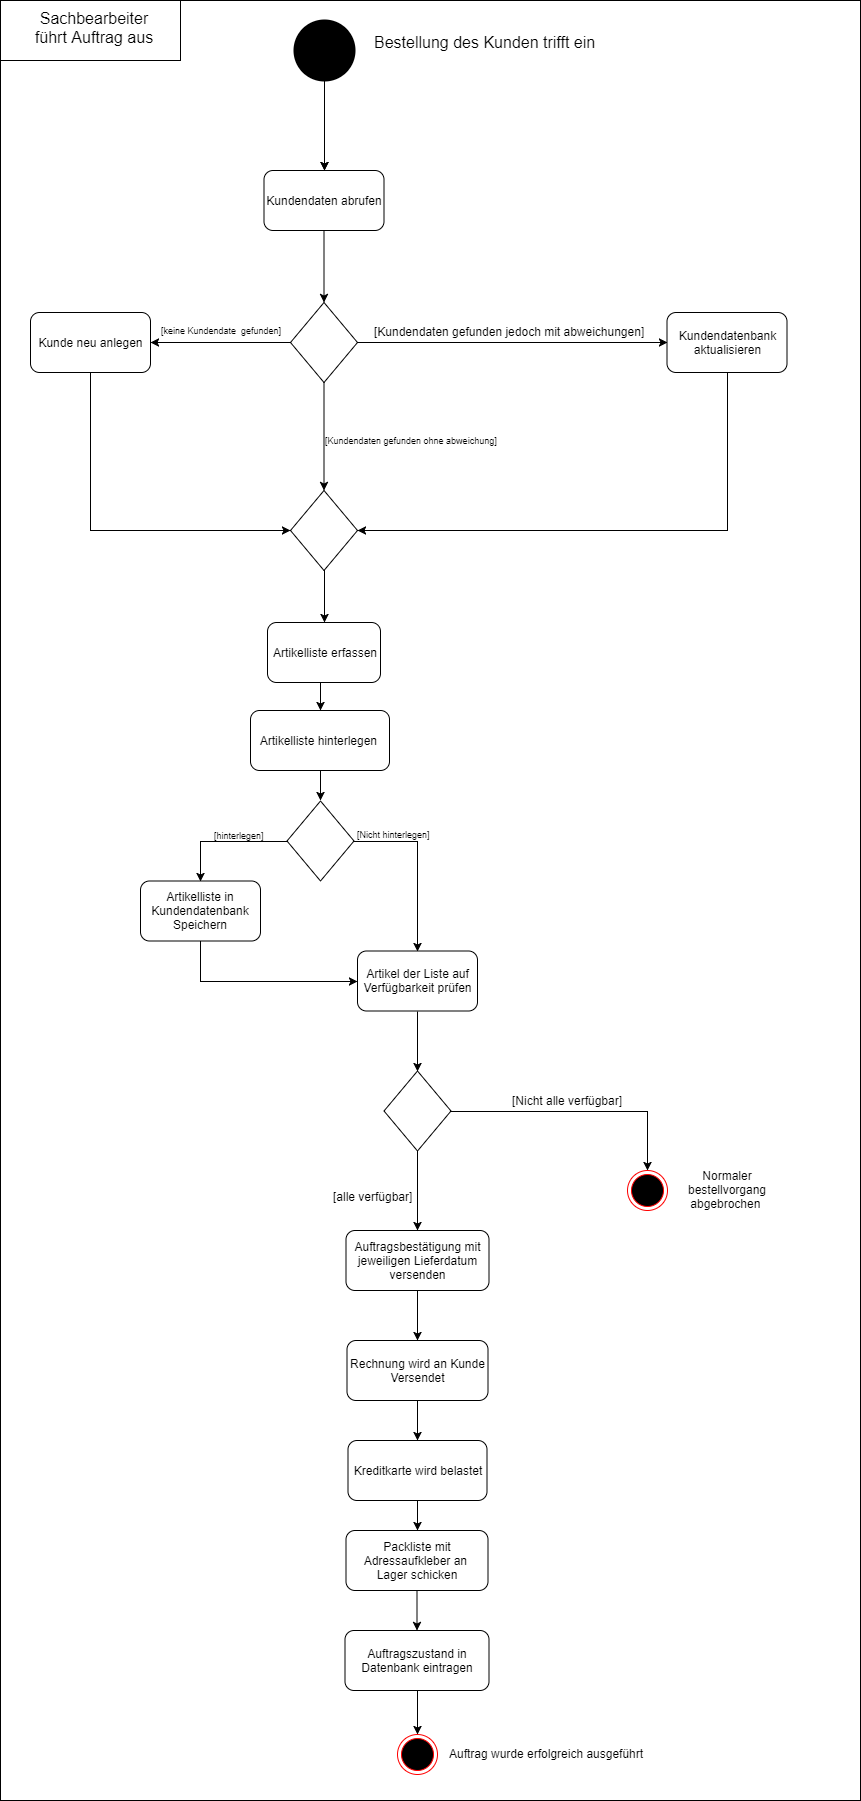

The diagram above was exported from draw.io. Its source (the exported page's mxGraphModel, read from the mxfile embedded in the PNG):
<mxGraphModel dx="1268" dy="1773" grid="1" gridSize="10" guides="1" tooltips="1" connect="1" arrows="1" fold="1" page="1" pageScale="1" pageWidth="827" pageHeight="1169" background="#ffffff" math="0" shadow="0">
  <root>
    <mxCell id="0" />
    <mxCell id="1" parent="0" />
    <mxCell id="96" value="" style="rounded=0;whiteSpace=wrap;html=1;fillColor=none;fontSize=12;" parent="1" vertex="1">
      <mxGeometry x="60" y="-40" width="860" height="1800" as="geometry" />
    </mxCell>
    <mxCell id="95" style="edgeStyle=orthogonalEdgeStyle;rounded=0;html=1;exitX=0.5;exitY=1;exitPerimeter=0;jettySize=auto;orthogonalLoop=1;fontSize=12;" parent="1" source="3" edge="1">
      <mxGeometry relative="1" as="geometry">
        <mxPoint x="384" y="130" as="targetPoint" />
      </mxGeometry>
    </mxCell>
    <mxCell id="3" value="" style="verticalLabelPosition=bottom;verticalAlign=top;html=1;strokeWidth=2;shape=mxgraph.flowchart.on-page_reference;fillColor=#000000;" parent="1" vertex="1">
      <mxGeometry x="353.5" y="-20" width="60" height="60" as="geometry" />
    </mxCell>
    <mxCell id="11" value="" style="edgeStyle=orthogonalEdgeStyle;rounded=0;html=1;jettySize=auto;orthogonalLoop=1;" parent="1" source="7" target="9" edge="1">
      <mxGeometry relative="1" as="geometry" />
    </mxCell>
    <mxCell id="7" value="Kundendaten abrufen" style="rounded=1;whiteSpace=wrap;html=1;fillColor=none;" parent="1" vertex="1">
      <mxGeometry x="323.5" y="130" width="120" height="60" as="geometry" />
    </mxCell>
    <mxCell id="21" value="[Kundendaten gefunden ohne abweichung]" style="edgeStyle=orthogonalEdgeStyle;rounded=0;html=1;jettySize=auto;orthogonalLoop=1;fontSize=9;" parent="1" source="9" target="14" edge="1">
      <mxGeometry x="0.0741" y="87" relative="1" as="geometry">
        <mxPoint as="offset" />
      </mxGeometry>
    </mxCell>
    <mxCell id="88" style="edgeStyle=orthogonalEdgeStyle;rounded=0;html=1;entryX=0;entryY=0.5;jettySize=auto;orthogonalLoop=1;fontSize=12;" parent="1" source="9" target="18" edge="1">
      <mxGeometry relative="1" as="geometry" />
    </mxCell>
    <mxCell id="9" value="" style="rhombus;whiteSpace=wrap;html=1;fillColor=none;" parent="1" vertex="1">
      <mxGeometry x="350" y="262" width="67" height="80" as="geometry" />
    </mxCell>
    <mxCell id="87" style="edgeStyle=orthogonalEdgeStyle;rounded=0;html=1;exitX=0.5;exitY=1;entryX=0;entryY=0.5;jettySize=auto;orthogonalLoop=1;fontSize=12;" parent="1" source="13" target="14" edge="1">
      <mxGeometry relative="1" as="geometry" />
    </mxCell>
    <mxCell id="13" value="Kunde neu anlegen" style="rounded=1;whiteSpace=wrap;html=1;fillColor=none;" parent="1" vertex="1">
      <mxGeometry x="90" y="272" width="120" height="60" as="geometry" />
    </mxCell>
    <mxCell id="52" style="edgeStyle=orthogonalEdgeStyle;rounded=0;html=1;entryX=0.5;entryY=0;jettySize=auto;orthogonalLoop=1;fontSize=9;" parent="1" source="14" target="49" edge="1">
      <mxGeometry relative="1" as="geometry" />
    </mxCell>
    <mxCell id="14" value="" style="rhombus;whiteSpace=wrap;html=1;fillColor=none;" parent="1" vertex="1">
      <mxGeometry x="350" y="450" width="67" height="80" as="geometry" />
    </mxCell>
    <mxCell id="16" value="" style="curved=1;endArrow=classic;html=1;entryX=1;entryY=0.5;exitX=0;exitY=0.5;" parent="1" source="9" target="13" edge="1">
      <mxGeometry width="50" height="50" relative="1" as="geometry">
        <mxPoint x="320" y="280" as="sourcePoint" />
        <mxPoint x="130" y="480" as="targetPoint" />
        <Array as="points" />
      </mxGeometry>
    </mxCell>
    <mxCell id="20" value="[keine Kundendate&amp;nbsp; gefunden]" style="text;html=1;resizable=0;points=[];align=center;verticalAlign=middle;labelBackgroundColor=#ffffff;rotation=0;fontSize=9;" parent="16" vertex="1" connectable="0">
      <mxGeometry x="0.1071" y="2" relative="1" as="geometry">
        <mxPoint x="7" y="-14.5" as="offset" />
      </mxGeometry>
    </mxCell>
    <mxCell id="89" style="edgeStyle=orthogonalEdgeStyle;rounded=0;html=1;exitX=0.5;exitY=1;entryX=1;entryY=0.5;jettySize=auto;orthogonalLoop=1;fontSize=12;" parent="1" source="18" target="14" edge="1">
      <mxGeometry relative="1" as="geometry" />
    </mxCell>
    <mxCell id="18" value="Kundendatenbank&lt;br&gt;aktualisieren&lt;br&gt;" style="rounded=1;whiteSpace=wrap;html=1;fillColor=none;" parent="1" vertex="1">
      <mxGeometry x="726.5" y="272" width="120" height="60" as="geometry" />
    </mxCell>
    <mxCell id="50" style="edgeStyle=orthogonalEdgeStyle;rounded=0;html=1;jettySize=auto;orthogonalLoop=1;fontSize=9;" parent="1" source="24" edge="1">
      <mxGeometry relative="1" as="geometry">
        <mxPoint x="380" y="760" as="targetPoint" />
      </mxGeometry>
    </mxCell>
    <mxCell id="24" value="Artikelliste hinterlegen&amp;nbsp;" style="rounded=1;whiteSpace=wrap;html=1;fillColor=none;" parent="1" vertex="1">
      <mxGeometry x="310" y="670" width="139" height="60" as="geometry" />
    </mxCell>
    <mxCell id="47" style="edgeStyle=orthogonalEdgeStyle;rounded=0;html=1;exitX=0.5;exitY=1;entryX=0;entryY=0.5;jettySize=auto;orthogonalLoop=1;fontSize=9;" parent="1" source="25" target="41" edge="1">
      <mxGeometry relative="1" as="geometry" />
    </mxCell>
    <mxCell id="25" value="Artikelliste in Kundendatenbank Speichern&lt;br&gt;" style="rounded=1;whiteSpace=wrap;html=1;fillColor=none;" parent="1" vertex="1">
      <mxGeometry x="200" y="840.5" width="120" height="60" as="geometry" />
    </mxCell>
    <mxCell id="35" style="edgeStyle=orthogonalEdgeStyle;rounded=0;html=1;entryX=0.5;entryY=0;jettySize=auto;orthogonalLoop=1;fontSize=9;" parent="1" source="27" target="39" edge="1">
      <mxGeometry relative="1" as="geometry">
        <mxPoint x="676.1666666666667" y="1109.8333333333335" as="targetPoint" />
      </mxGeometry>
    </mxCell>
    <mxCell id="37" value="[Nicht alle verfügbar]" style="text;html=1;resizable=0;points=[];align=center;verticalAlign=middle;labelBackgroundColor=#ffffff;fontSize=12;" parent="35" vertex="1" connectable="0">
      <mxGeometry x="-0.0924" y="1" relative="1" as="geometry">
        <mxPoint y="-11" as="offset" />
      </mxGeometry>
    </mxCell>
    <mxCell id="59" style="edgeStyle=orthogonalEdgeStyle;rounded=0;html=1;entryX=0.5;entryY=0;jettySize=auto;orthogonalLoop=1;fontSize=9;" parent="1" source="27" target="58" edge="1">
      <mxGeometry relative="1" as="geometry" />
    </mxCell>
    <mxCell id="82" value="[alle verfügbar]" style="text;html=1;resizable=0;points=[];align=center;verticalAlign=middle;labelBackgroundColor=#ffffff;fontSize=12;" parent="59" vertex="1" connectable="0">
      <mxGeometry x="0.139" y="-1" relative="1" as="geometry">
        <mxPoint x="-44" as="offset" />
      </mxGeometry>
    </mxCell>
    <mxCell id="27" value="" style="rhombus;whiteSpace=wrap;html=1;fillColor=none;" parent="1" vertex="1">
      <mxGeometry x="443.5" y="1030.5" width="67" height="80" as="geometry" />
    </mxCell>
    <mxCell id="39" value="B" style="ellipse;html=1;shape=endState;fillColor=#000000;strokeColor=#ff0000;fontSize=9;" parent="1" vertex="1">
      <mxGeometry x="686.5" y="1129.5" width="40" height="40" as="geometry" />
    </mxCell>
    <mxCell id="40" value="&lt;font style=&quot;font-size: 12px&quot;&gt;Normaler bestellvorgang abgebrochen&amp;nbsp;&lt;/font&gt;" style="text;html=1;strokeColor=none;fillColor=none;align=center;verticalAlign=middle;whiteSpace=wrap;rounded=0;fontSize=9;" parent="1" vertex="1">
      <mxGeometry x="736.5" y="1119.5" width="100" height="60" as="geometry" />
    </mxCell>
    <mxCell id="48" style="edgeStyle=orthogonalEdgeStyle;rounded=0;html=1;exitX=0.5;exitY=1;entryX=0.5;entryY=0;jettySize=auto;orthogonalLoop=1;fontSize=9;" parent="1" source="41" target="27" edge="1">
      <mxGeometry relative="1" as="geometry" />
    </mxCell>
    <mxCell id="41" value="Artikel der Liste auf&lt;br&gt;Verfügbarkeit prüfen&lt;br&gt;" style="rounded=1;whiteSpace=wrap;html=1;fillColor=none;" parent="1" vertex="1">
      <mxGeometry x="417" y="910.5" width="120" height="60" as="geometry" />
    </mxCell>
    <mxCell id="45" style="edgeStyle=orthogonalEdgeStyle;rounded=0;html=1;exitX=1;exitY=0.5;entryX=0.5;entryY=0;jettySize=auto;orthogonalLoop=1;fontSize=9;" parent="1" source="42" target="41" edge="1">
      <mxGeometry relative="1" as="geometry" />
    </mxCell>
    <mxCell id="54" value="[Nicht hinterlegen]" style="text;html=1;resizable=0;points=[];align=center;verticalAlign=middle;labelBackgroundColor=#ffffff;fontSize=9;" parent="45" vertex="1" connectable="0">
      <mxGeometry x="-0.6046" y="-2" relative="1" as="geometry">
        <mxPoint x="5" y="-10" as="offset" />
      </mxGeometry>
    </mxCell>
    <mxCell id="46" style="edgeStyle=orthogonalEdgeStyle;rounded=0;html=1;entryX=0.5;entryY=0;jettySize=auto;orthogonalLoop=1;fontSize=9;" parent="1" source="42" target="25" edge="1">
      <mxGeometry relative="1" as="geometry" />
    </mxCell>
    <mxCell id="53" value="[hinterlegen]" style="text;html=1;resizable=0;points=[];align=center;verticalAlign=middle;labelBackgroundColor=#ffffff;fontSize=9;" parent="46" vertex="1" connectable="0">
      <mxGeometry x="-0.248" y="-1" relative="1" as="geometry">
        <mxPoint y="-6" as="offset" />
      </mxGeometry>
    </mxCell>
    <mxCell id="42" value="" style="rhombus;whiteSpace=wrap;html=1;fillColor=none;" parent="1" vertex="1">
      <mxGeometry x="346.5" y="760.5" width="67" height="80" as="geometry" />
    </mxCell>
    <mxCell id="51" style="edgeStyle=orthogonalEdgeStyle;rounded=0;html=1;exitX=0.5;exitY=1;entryX=0.5;entryY=0;jettySize=auto;orthogonalLoop=1;fontSize=9;" parent="1" source="49" target="24" edge="1">
      <mxGeometry relative="1" as="geometry" />
    </mxCell>
    <mxCell id="49" value="Artikelliste erfassen&lt;br&gt;" style="rounded=1;whiteSpace=wrap;html=1;fillColor=none;" parent="1" vertex="1">
      <mxGeometry x="327" y="582" width="113" height="60" as="geometry" />
    </mxCell>
    <mxCell id="65" value="" style="edgeStyle=orthogonalEdgeStyle;rounded=0;html=1;jettySize=auto;orthogonalLoop=1;fontSize=9;" parent="1" source="55" target="64" edge="1">
      <mxGeometry relative="1" as="geometry" />
    </mxCell>
    <mxCell id="55" value="Rechnung wird an Kunde&lt;br&gt;Versendet&lt;br&gt;" style="rounded=1;whiteSpace=wrap;html=1;fillColor=none;" parent="1" vertex="1">
      <mxGeometry x="406.5" y="1300" width="141" height="60" as="geometry" />
    </mxCell>
    <mxCell id="60" value="" style="edgeStyle=orthogonalEdgeStyle;rounded=0;html=1;jettySize=auto;orthogonalLoop=1;fontSize=9;" parent="1" source="58" target="55" edge="1">
      <mxGeometry relative="1" as="geometry" />
    </mxCell>
    <mxCell id="58" value="Auftragsbestätigung mit jeweiligen Lieferdatum versenden" style="rounded=1;whiteSpace=wrap;html=1;fillColor=none;" parent="1" vertex="1">
      <mxGeometry x="405.5" y="1190" width="143" height="60" as="geometry" />
    </mxCell>
    <mxCell id="68" value="" style="edgeStyle=orthogonalEdgeStyle;rounded=0;html=1;jettySize=auto;orthogonalLoop=1;fontSize=9;" parent="1" source="62" target="67" edge="1">
      <mxGeometry relative="1" as="geometry" />
    </mxCell>
    <mxCell id="62" value="Packliste mit Adressaufkleber an &lt;br&gt;Lager schicken&lt;br&gt;" style="rounded=1;whiteSpace=wrap;html=1;fillColor=none;" parent="1" vertex="1">
      <mxGeometry x="405.5" y="1490" width="142" height="60" as="geometry" />
    </mxCell>
    <mxCell id="66" value="" style="edgeStyle=orthogonalEdgeStyle;rounded=0;html=1;jettySize=auto;orthogonalLoop=1;fontSize=9;" parent="1" source="64" target="62" edge="1">
      <mxGeometry relative="1" as="geometry" />
    </mxCell>
    <mxCell id="64" value="Kreditkarte wird belastet" style="rounded=1;whiteSpace=wrap;html=1;fillColor=none;" parent="1" vertex="1">
      <mxGeometry x="407.5" y="1400" width="139" height="60" as="geometry" />
    </mxCell>
    <mxCell id="71" value="" style="edgeStyle=orthogonalEdgeStyle;rounded=0;html=1;jettySize=auto;orthogonalLoop=1;fontSize=9;entryX=0.5;entryY=0;" parent="1" source="67" target="69" edge="1">
      <mxGeometry relative="1" as="geometry">
        <mxPoint x="476.5" y="1730" as="targetPoint" />
      </mxGeometry>
    </mxCell>
    <mxCell id="67" value="Auftragszustand in Datenbank eintragen" style="rounded=1;whiteSpace=wrap;html=1;fillColor=none;" parent="1" vertex="1">
      <mxGeometry x="404.5" y="1590" width="144" height="60" as="geometry" />
    </mxCell>
    <mxCell id="69" value="B" style="ellipse;html=1;shape=endState;fillColor=#000000;strokeColor=#ff0000;fontSize=9;" parent="1" vertex="1">
      <mxGeometry x="457" y="1693.5" width="40" height="40" as="geometry" />
    </mxCell>
    <mxCell id="72" value="Auftrag wurde erfolgreich ausgeführt" style="text;html=1;resizable=0;points=[];autosize=1;align=left;verticalAlign=top;spacingTop=-4;fontSize=12;" parent="1" vertex="1">
      <mxGeometry x="507" y="1703.5" width="160" height="10" as="geometry" />
    </mxCell>
    <mxCell id="76" style="edgeStyle=orthogonalEdgeStyle;rounded=0;html=1;exitX=0.5;exitY=1;entryX=0.5;entryY=0;jettySize=auto;orthogonalLoop=1;" parent="1" target="7" edge="1">
      <mxGeometry relative="1" as="geometry">
        <mxPoint x="384" y="70" as="sourcePoint" />
      </mxGeometry>
    </mxCell>
    <mxCell id="80" value="Sachbearbeiter führt Auftrag aus" style="text;html=1;strokeColor=none;fillColor=none;align=center;verticalAlign=middle;whiteSpace=wrap;rounded=0;fontSize=16;" parent="1" vertex="1">
      <mxGeometry x="84" y="-23" width="140" height="20" as="geometry" />
    </mxCell>
    <mxCell id="83" value="Bestellung des Kunden trifft ein" style="text;html=1;resizable=0;points=[];autosize=1;align=left;verticalAlign=top;spacingTop=-4;fontSize=16;" parent="1" vertex="1">
      <mxGeometry x="432" y="-10" width="240" height="20" as="geometry" />
    </mxCell>
    <mxCell id="91" value="[Kundendaten gefunden jedoch mit abweichungen]" style="text;html=1;resizable=0;points=[];autosize=1;align=left;verticalAlign=top;spacingTop=-4;fontSize=12;" parent="1" vertex="1">
      <mxGeometry x="432" y="282" width="290" height="20" as="geometry" />
    </mxCell>
    <mxCell id="98" value="" style="rounded=0;whiteSpace=wrap;html=1;fillColor=none;fontSize=12;" parent="1" vertex="1">
      <mxGeometry x="60" y="-40" width="180" height="60" as="geometry" />
    </mxCell>
  </root>
</mxGraphModel>